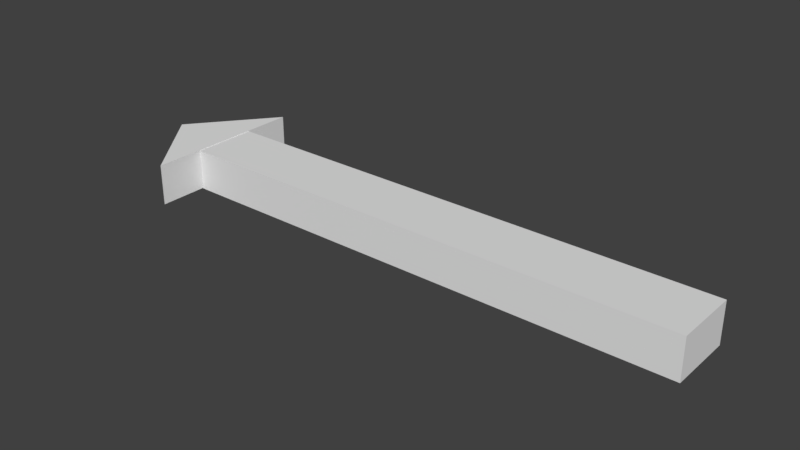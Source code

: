 # Source: headArrow-2.blend  (saved by Blender 2.79.0; exported with 4.5.12 LTS)
import bpy
from mathutils import Matrix  # noqa: F401  (used for matrix-valued properties, if any)

bpy.ops.wm.read_factory_settings(use_empty=True)
scene = bpy.context.scene
scene.name = 'Scene'

# ---- collections
col_collection_1 = bpy.data.collections.new('Collection 1'); scene.collection.children.link(col_collection_1)

# ---- materials (node trees are filled in below, after node groups)
mat_material = bpy.data.materials.new('Material')
mat_material.alpha_threshold = 0.0
mat_material.use_transparent_shadow = False
mat_material.roughness = 0.5
mat_material.line_color = (0.0, 0.0, 0.0, 1.0)

# ---- material node trees

# ---- world
world_world = bpy.data.worlds.new('World'); scene.world = world_world
world_world.color = (0.05088, 0.05088, 0.05088)
world_world.use_sun_shadow = False
world_world.sun_shadow_jitter_overblur = 0.0
world_world.cycles.sampling_method = 'MANUAL'

# ---- meshes
me_cube_002 = bpy.data.meshes.new('Cube.002')
me_cube_002.from_pydata([(15.97, -0.9762, -1.002), (15.97, -0.9762, 0.998), (15.97, 1.024, -1.002), (15.97, 1.024, 0.998), (17.97, -0.9762, -0.002019), (17.97, 1.024, -0.002019), (16.0, 0.9925, -0.4026), (16.0, -1.007, -0.4026), (3.815e-06, -1.007, -0.4026), (7.629e-06, 0.9925, -0.4026), (16.0, 0.9925, 0.3974), (16.0, -1.007, 0.3974), (1.907e-06, -1.007, 0.3974), (5.722e-06, 0.9925, 0.3974)], [], [(0, 1, 3, 2), (3, 1, 4, 5), (1, 0, 4), (2, 3, 5), (2, 5, 4, 0), (6, 7, 8, 9), (10, 13, 12, 11), (6, 10, 11, 7), (7, 11, 12, 8), (8, 12, 13, 9), (10, 6, 9, 13)])
me_cube_002.materials.append(mat_material)
me_cube_002.use_remesh_preserve_volume = False
me_cube_002.use_remesh_preserve_attributes = False
me_cube_002.use_mirror_vertex_groups = False
me_cube_002.update()

# ---- objects
ob_arrow = bpy.data.objects.new('Arrow', me_cube_002)

# ---- transforms, parenting, visibility, modifiers, constraints
ob_arrow.location = (0.0, 0.0, 0.0)
ob_arrow.rotation_euler = (1.571, 0.0, 3.142)
ob_arrow.scale = (0.08, 0.05, 0.2)
ob_arrow.lineart.crease_threshold = 0.0

# ---- collection membership
col_collection_1.objects.link(ob_arrow)

# ---- scene / render settings (as saved in the file)
scene.frame_start = 1; scene.frame_end = 250; scene.frame_set(1)
scene.render.engine = 'BLENDER_EEVEE_NEXT'
scene.render.resolution_percentage = 50
scene.render.dither_intensity = 0.0
scene.cycles.use_denoising = False
scene.cycles.samples = 128
scene.cycles.sampling_pattern = 'TABULATED_SOBOL'
scene.cycles.use_adaptive_sampling = False
scene.cycles.use_light_tree = False
scene.cycles.blur_glossy = 0.0
scene.cycles.sample_clamp_indirect = 0.0
scene.view_settings.view_transform = 'Standard'
bpy.context.view_layer.update()

# ---- added for rendering (the .blend has no active camera and no usable light): camera, sun
cam_auto = bpy.data.cameras.new('AutoCamera')
cam_auto.lens = 50.0
cam_auto.sensor_width = 36.0
cam_auto.clip_end = 1000.0
ob_auto_camera = bpy.data.objects.new('AutoCamera', cam_auto)
scene.collection.objects.link(ob_auto_camera)
ob_auto_camera.location = (0.665169, -1.66139, 1.10773)
ob_auto_camera.rotation_euler = (1.09748, -7.21219e-08, 0.694738)
scene.camera = ob_auto_camera
light_auto_sun = bpy.data.lights.new('AutoSun', 'SUN')
light_auto_sun.energy = 3.0
light_auto_sun.angle = 0.0523599
ob_auto_sun = bpy.data.objects.new('AutoSun', light_auto_sun)
scene.collection.objects.link(ob_auto_sun)
ob_auto_sun.rotation_euler = (0.872665, 0.174533, 0.523599)
bpy.context.view_layer.update()
